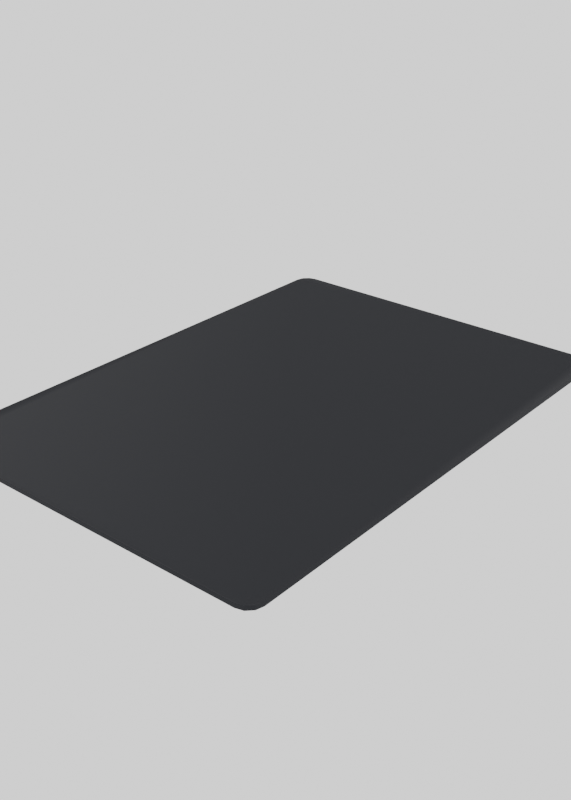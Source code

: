 # Source: Card.blend  (saved by Blender 4.2.66; exported with 4.5.12 LTS)
import bpy
from mathutils import Matrix  # noqa: F401  (used for matrix-valued properties, if any)

bpy.ops.wm.read_factory_settings(use_empty=True)
scene = bpy.context.scene
scene.name = 'Scene'

# ---- collections
col_collection = bpy.data.collections.new('Collection'); scene.collection.children.link(col_collection)

# ---- materials (node trees are filled in below, after node groups)
mat_cardstock = bpy.data.materials.new('CardStock')

# ---- node groups
ng_smooth_by_angle = bpy.data.node_groups.new('Smooth by Angle', 'GeometryNodeTree')
_s = ng_smooth_by_angle.interface.new_socket(name='Mesh', in_out='OUTPUT', socket_type='NodeSocketGeometry')
_s = ng_smooth_by_angle.interface.new_socket(name='Mesh', in_out='INPUT', socket_type='NodeSocketGeometry')
_s = ng_smooth_by_angle.interface.new_socket(name='Angle', in_out='INPUT', socket_type='NodeSocketFloat')
_s.subtype = 'ANGLE'
_s.default_value = 0.5236
_s.min_value = 0.0
_s.max_value = 3.142
_s.description = 'Maximum face angle for smooth edges'
_s = ng_smooth_by_angle.interface.new_socket(name='Ignore Sharpness', in_out='INPUT', socket_type='NodeSocketBool')
_s.force_non_field = True
ng_smooth_by_angle.description = 'Set the sharpness of mesh edges based on the angle between the neighboring faces'
ng_smooth_by_angle.is_modifier = True
_N = ng_smooth_by_angle.nodes; _L = ng_smooth_by_angle.links
n0 = _N.new('GeometryNodeSetShadeSmooth'); n0.name = 'Set Shade Smooth'; n0.location = (120, -80)
n0.domain = 'EDGE'
n1 = _N.new('GeometryNodeSetShadeSmooth'); n1.name = 'Set Shade Smooth.001'; n1.location = (300, -80)
n2 = _N.new('NodeGroupOutput'); n2.name = 'Group Output'; n2.location = (480, -80)
n3 = _N.new('GeometryNodeInputMeshEdgeAngle'); n3.name = 'Edge Angle'; n3.location = (-440, -240)
n4 = _N.new('NodeGroupInput'); n4.name = 'Group Input'; n4.location = (-80, -80)
n5 = _N.new('GeometryNodeInputEdgeSmooth'); n5.name = 'Is Edge Smooth'; n5.location = (-260, -120)
n6 = _N.new('GeometryNodeInputShadeSmooth'); n6.name = 'Is Shade Smooth'; n6.location = (-440, -397)
n7 = _N.new('FunctionNodeCompare'); n7.name = 'Compare'; n7.location = (-260, -260)
n7.operation = 'LESS_EQUAL'
n7.inputs[6].default_value = (0.0, 0.0, 0.0, 0.0)
n7.inputs[7].default_value = (0.0, 0.0, 0.0, 0.0)
n8 = _N.new('FunctionNodeBooleanMath'); n8.name = 'Boolean Math.001'; n8.location = (-80, -260)
n9 = _N.new('NodeGroupInput'); n9.name = 'Group Input.001'; n9.location = (-440, -329)
n10 = _N.new('NodeGroupInput'); n10.name = 'Group Input.002'; n10.location = (-259, -189)
n11 = _N.new('FunctionNodeBooleanMath'); n11.name = 'Boolean Math'; n11.location = (-80, -149)
n11.operation = 'OR'
n12 = _N.new('FunctionNodeBooleanMath'); n12.name = 'Boolean Math.002'; n12.location = (-260, -380)
n12.operation = 'OR'
n13 = _N.new('NodeGroupInput'); n13.name = 'Group Input.003'; n13.location = (-440, -460)
_L.new(n3.outputs[0], n7.inputs[0])
_L.new(n1.outputs[0], n2.inputs[0])
_L.new(n9.outputs[1], n7.inputs[1])
_L.new(n7.outputs[0], n8.inputs[0])
_L.new(n4.outputs[0], n0.inputs[0])
_L.new(n0.outputs[0], n1.inputs[0])
_L.new(n8.outputs[0], n0.inputs[2])
_L.new(n10.outputs[2], n11.inputs[1])
_L.new(n5.outputs[0], n11.inputs[0])
_L.new(n11.outputs[0], n0.inputs[1])
_L.new(n13.outputs[2], n12.inputs[1])
_L.new(n6.outputs[0], n12.inputs[0])
_L.new(n12.outputs[0], n8.inputs[1])
n2.is_active_output = True

# ---- material node trees
mat_cardstock.use_nodes = True; mat_cardstock.node_tree.nodes.clear()
_N = mat_cardstock.node_tree.nodes; _L = mat_cardstock.node_tree.links
n0 = _N.new('ShaderNodeBsdfPrincipled'); n0.name = 'Principled BSDF'; n0.location = (10, 300)
n0.inputs[0].default_value = (0.01066, 0.0118, 0.015, 1.0)
n0.inputs[2].default_value = 1.0
n1 = _N.new('ShaderNodeOutputMaterial'); n1.name = 'Material Output'; n1.location = (300, 300)
_L.new(n0.outputs[0], n1.inputs[0])
n1.is_active_output = True

# ---- world
world_world = bpy.data.worlds.new('World'); scene.world = world_world
world_world.use_nodes = True; world_world.node_tree.nodes.clear()
_N = world_world.node_tree.nodes; _L = world_world.node_tree.links
n0 = _N.new('ShaderNodeOutputWorld'); n0.name = 'World Output'; n0.location = (300, 300)
n1 = _N.new('ShaderNodeBackground'); n1.name = 'Background'; n1.location = (10, 300)
n1.inputs[0].default_value = (1.0, 1.0, 1.0, 1.0)
_L.new(n1.outputs[0], n0.inputs[0])
n0.is_active_output = True
world_world.color = (0.05088, 0.05088, 0.05088)
world_world.use_sun_shadow = False
world_world.sun_shadow_jitter_overblur = 0.0

# ---- meshes
me_cube_001 = bpy.data.meshes.new('Cube.001')
me_cube_001.from_pydata([(1.15, -0.00015, -1.75), (1.25, -0.00015, -1.65), (1.2, -0.00015, -1.737), (1.237, -0.00015, -1.7), (1.25, 0.00015, -1.65), (1.15, 0.00015, -1.75), (1.237, 0.00015, -1.7), (1.2, 0.00015, -1.737), (1.25, -0.00015, 1.65), (1.15, -0.00015, 1.75), (1.237, -0.00015, 1.7), (1.2, -0.00015, 1.737), (1.15, 0.00015, 1.75), (1.25, 0.00015, 1.65), (1.2, 0.00015, 1.737), (1.237, 0.00015, 1.7), (-1.25, -0.00015, -1.65), (-1.15, -0.00015, -1.75), (-1.237, -0.00015, -1.7), (-1.2, -0.00015, -1.737), (-1.15, 0.00015, -1.75), (-1.25, 0.00015, -1.65), (-1.2, 0.00015, -1.737), (-1.237, 0.00015, -1.7), (-1.15, -0.00015, 1.75), (-1.25, -0.00015, 1.65), (-1.2, -0.00015, 1.737), (-1.237, -0.00015, 1.7), (-1.25, 0.00015, 1.65), (-1.15, 0.00015, 1.75), (-1.237, 0.00015, 1.7), (-1.2, 0.00015, 1.737)], [], [(1, 4, 13, 8), (9, 12, 29, 24), (28, 30, 31, 29, 12, 14, 15, 13, 4, 6, 7, 5, 20, 22, 23, 21), (25, 28, 21, 16), (17, 20, 5, 0), (8, 13, 15, 10), (10, 15, 14, 11), (11, 14, 12, 9), (24, 29, 31, 26), (26, 31, 30, 27), (27, 30, 28, 25), (0, 5, 7, 2), (2, 7, 6, 3), (3, 6, 4, 1), (20, 17, 19, 22), (22, 19, 18, 23), (23, 18, 16, 21), (8, 10, 11, 9, 24, 26, 27, 25, 16, 18, 19, 17, 0, 2, 3, 1)])
me_cube_001.polygons.foreach_set('use_smooth', [True] * 18)
_uv = me_cube_001.uv_layers.new(name='UVMap')
_uv.uv.foreach_set('vector', [0.4639, 0.9571, 0.4639, 0.9954, 0.9866, 0.5563, 0.9862, 0.4927, 0.9932, 0.4547, 0.9936, 0.5204, 0.3533, 0.09699, 0.3533, 0.007056, 0.2964, 0.1163, 0.3105, 0.0975, 0.3314, 0.09032, 0.3533, 0.09699, 0.9936, 0.5204, 1.0, 0.5302, 0.9973, 0.5434, 0.9866, 0.5563, 0.4639, 0.9954, 0.4571, 0.9987, 0.4481, 1.0, 0.4392, 0.9988, 0.01738, 0.8775, 0.007076, 0.8729, 0.0006827, 0.8664, 0.0, 0.8598, 0.2965, 0.02745, 0.2964, 0.1163, 0.0, 0.8598, 0.000223, 0.8136, 0.01759, 0.8324, 0.01738, 0.8775, 0.4392, 0.9988, 0.4392, 0.9607, 0.9862, 0.4927, 0.9866, 0.5563, 0.9973, 0.5434, 0.9969, 0.479, 0.9969, 0.479, 0.9973, 0.5434, 1.0, 0.5302, 0.9996, 0.465, 0.9996, 0.465, 1.0, 0.5302, 0.9936, 0.5204, 0.9932, 0.4547, 0.3533, 0.007056, 0.3533, 0.09699, 0.3314, 0.09032, 0.3315, 0.0, 0.3315, 0.0, 0.3314, 0.09032, 0.3105, 0.0975, 0.3106, 0.007588, 0.3106, 0.007588, 0.3105, 0.0975, 0.2964, 0.1163, 0.2965, 0.02745, 0.4392, 0.9607, 0.4392, 0.9988, 0.4481, 1.0, 0.4481, 0.962, 0.4481, 0.962, 0.4481, 1.0, 0.4571, 0.9987, 0.4571, 0.9606, 0.4571, 0.9606, 0.4571, 0.9987, 0.4639, 0.9954, 0.4639, 0.9571, 0.01738, 0.8775, 0.01759, 0.8324, 0.007291, 0.8275, 0.007076, 0.8729, 0.007076, 0.8729, 0.007291, 0.8275, 0.0009035, 0.8206, 0.0006827, 0.8664, 0.0006827, 0.8664, 0.0009035, 0.8206, 0.000223, 0.8136, 0.0, 0.8598, 0.9862, 0.4927, 0.9969, 0.479, 0.9996, 0.465, 0.9932, 0.4547, 0.3533, 0.007056, 0.3315, 0.0, 0.3106, 0.007588, 0.2965, 0.02745, 0.000223, 0.8136, 0.0009035, 0.8206, 0.007291, 0.8275, 0.01759, 0.8324, 0.4392, 0.9607, 0.4481, 0.962, 0.4571, 0.9606, 0.4639, 0.9571])
me_cube_001.materials.append(mat_cardstock)
me_cube_001.update()
me_cube_001.normals_split_custom_set([tuple(v) for v in zip(*[iter([0.728, -0.6789, -0.09584, 0.728, 0.6789, -0.09584, 0.728, 0.6789, 0.09584, 0.728, -0.6789, 0.09584, 0.09584, -0.6789, 0.728, 0.09584, 0.6789, 0.728, -0.09584, 0.6789, 0.728, -0.09584, -0.6789, 0.728, -0.728, 0.6789, 0.09584, -0.6557, 0.6532, 0.3786, -0.3786, 0.6532, 0.6557, -0.09584, 0.6789, 0.728, 0.09584, 0.6789, 0.728, 0.3786, 0.6532, 0.6557, 0.6557, 0.6532, 0.3786, 0.728, 0.6789, 0.09584, 0.728, 0.6789, -0.09584, 0.6557, 0.6532, -0.3786, 0.3786, 0.6532, -0.6557, 0.09584, 0.6789, -0.728, -0.09584, 0.6789, -0.728, -0.3786, 0.6532, -0.6557, -0.6557, 0.6532, -0.3786, -0.728, 0.6789, -0.09584, -0.728, -0.6789, 0.09584, -0.728, 0.6789, 0.09584, -0.728, 0.6789, -0.09584, -0.728, -0.6789, -0.09584, -0.09584, -0.6789, -0.728, -0.09584, 0.6789, -0.728, 0.09584, 0.6789, -0.728, 0.09584, -0.6789, -0.728, 0.728, -0.6789, 0.09584, 0.728, 0.6789, 0.09584, 0.6557, 0.6532, 0.3786, 0.6557, -0.6532, 0.3786, 0.6557, -0.6532, 0.3786, 0.6557, 0.6532, 0.3786, 0.3786, 0.6532, 0.6557, 0.3786, -0.6532, 0.6557, 0.3786, -0.6532, 0.6557, 0.3786, 0.6532, 0.6557, 0.09584, 0.6789, 0.728, 0.09584, -0.6789, 0.728, -0.09584, -0.6789, 0.728, -0.09584, 0.6789, 0.728, -0.3786, 0.6532, 0.6557, -0.3786, -0.6532, 0.6557, -0.3786, -0.6532, 0.6557, -0.3786, 0.6532, 0.6557, -0.6557, 0.6532, 0.3786, -0.6557, -0.6532, 0.3786, -0.6557, -0.6532, 0.3786, -0.6557, 0.6532, 0.3786, -0.728, 0.6789, 0.09584, -0.728, -0.6789, 0.09584, 0.09584, -0.6789, -0.728, 0.09584, 0.6789, -0.728, 0.3786, 0.6532, -0.6557, 0.3786, -0.6532, -0.6557, 0.3786, -0.6532, -0.6557, 0.3786, 0.6532, -0.6557, 0.6557, 0.6532, -0.3786, 0.6557, -0.6532, -0.3786, 0.6557, -0.6532, -0.3786, 0.6557, 0.6532, -0.3786, 0.728, 0.6789, -0.09584, 0.728, -0.6789, -0.09584, -0.09584, 0.6789, -0.728, -0.09584, -0.6789, -0.728, -0.3786, -0.6532, -0.6557, -0.3786, 0.6532, -0.6557, -0.3786, 0.6532, -0.6557, -0.3786, -0.6532, -0.6557, -0.6557, -0.6532, -0.3786, -0.6557, 0.6532, -0.3786, -0.6557, 0.6532, -0.3786, -0.6557, -0.6532, -0.3786, -0.728, -0.6789, -0.09584, -0.728, 0.6789, -0.09584, 0.728, -0.6789, 0.09584, 0.6557, -0.6532, 0.3786, 0.3786, -0.6532, 0.6557, 0.09584, -0.6789, 0.728, -0.09584, -0.6789, 0.728, -0.3786, -0.6532, 0.6557, -0.6557, -0.6532, 0.3786, -0.728, -0.6789, 0.09584, -0.728, -0.6789, -0.09584, -0.6557, -0.6532, -0.3786, -0.3786, -0.6532, -0.6557, -0.09584, -0.6789, -0.728, 0.09584, -0.6789, -0.728, 0.3786, -0.6532, -0.6557, 0.6557, -0.6532, -0.3786, 0.728, -0.6789, -0.09584])] * 3)])

# ---- objects
ob_card = bpy.data.objects.new('Card', me_cube_001)

# ---- transforms, parenting, visibility, modifiers, constraints
ob_card.location = (0.0, 0.0, 0.0)
ob_card.rotation_euler = (1.571, -0.0, 0.0)
ob_card.scale = (1.0, 100.0, 1.0)
_m = ob_card.modifiers.new('Smooth by Angle', 'NODES')
_m.node_group = ng_smooth_by_angle
_m.use_pin_to_last = True
_m.show_group_selector = False

# ---- collection membership
col_collection.objects.link(ob_card)

# ---- scene / render settings (as saved in the file)
scene.frame_start = 1; scene.frame_end = 250; scene.frame_set(1)
scene.render.engine = 'CYCLES'
scene.render.resolution_x = 500
scene.render.resolution_y = 700
scene.render.film_transparent = True
scene.cycles.use_animated_seed = True
scene.cycles.bake_type = 'NORMAL'
scene.view_settings.view_transform = 'Filmic'
bpy.context.view_layer.update()

# ---- added for rendering (the .blend has no active camera): camera
cam_auto = bpy.data.cameras.new('AutoCamera')
cam_auto.lens = 50.0
cam_auto.sensor_width = 36.0
cam_auto.clip_end = 1000.0
ob_auto_camera = bpy.data.objects.new('AutoCamera', cam_auto)
scene.collection.objects.link(ob_auto_camera)
ob_auto_camera.location = (3.97964, -4.77557, 3.18371)
ob_auto_camera.rotation_euler = (1.09748, -7.21219e-08, 0.694738)
scene.camera = ob_auto_camera
bpy.context.view_layer.update()
